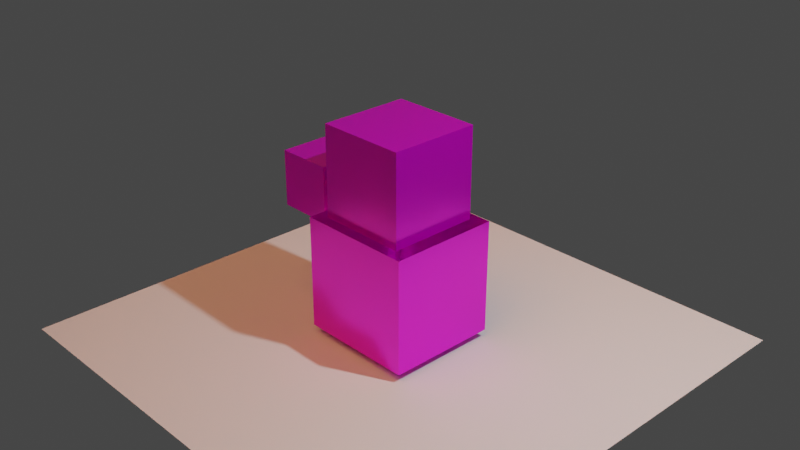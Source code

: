 # Source: cubeCraftIronMan.blend  (saved by Blender 2.93.21; exported with 4.5.12 LTS)
import bpy
from mathutils import Matrix  # noqa: F401  (used for matrix-valued properties, if any)

bpy.ops.wm.read_factory_settings(use_empty=True)
scene = bpy.context.scene
scene.name = 'Scene'

# ---- collections
col_collection = bpy.data.collections.new('Collection'); scene.collection.children.link(col_collection)

# ---- images (referenced by path relative to the original .blend; pixels are not part of the script)
import os
ASSET_DIR = os.environ.get("B2B_ASSET_DIR", "")  # directory of the original .blend (textures are referenced by path, not embedded)
HERE = os.path.dirname(os.path.abspath(__file__))  # packed textures are extracted next to this script under _unpacked/

def load_image(name, relpath, width, height, colorspace="sRGB"):
    """Load a texture the original file referenced (path relative to the .blend, or extracted next to this script)."""
    p = next((c for c in (os.path.join(HERE, relpath), os.path.join(ASSET_DIR, relpath)) if relpath and os.path.exists(c)), "")
    if p:
        img = bpy.data.images.load(p, check_existing=True)
        img.name = name
    else:  # same state as the original file: an image datablock whose file is absent (Cycles renders it pink)
        img = bpy.data.images.new(name, width, height)
        img.source = "FILE"
        img.filepath = "//" + (relpath or name)
    img.colorspace_settings.name = colorspace
    return img
img_ironman_jpg = load_image('ironMan.jpg', 'ironMan.jpg', 1024, 1024, 'sRGB')

# ---- materials (node trees are filled in below, after node groups)
mat_ironman = bpy.data.materials.new('ironMan')
mat_ironman.alpha_threshold = 0.0
mat_ironman.use_transparent_shadow = False
mat_ironman.line_color = (0.0, 0.0, 0.0, 1.0)

# ---- material node trees
mat_ironman.use_nodes = True; mat_ironman.node_tree.nodes.clear()
_N = mat_ironman.node_tree.nodes; _L = mat_ironman.node_tree.links
n0 = _N.new('ShaderNodeOutputMaterial'); n0.name = 'Material Output'; n0.location = (300, 300)
n1 = _N.new('ShaderNodeBsdfPrincipled'); n1.name = 'Principled BSDF'; n1.location = (10, 300)
n1.distribution = 'GGX'
n1.subsurface_method = 'BURLEY'
n1.inputs[1].default_value = 0.6
n1.inputs[2].default_value = 0.2182
n1.inputs[3].default_value = 1.45
n1.inputs[13].default_value = 0.8564
n1.inputs[27].default_value = (0.0, 0.0, 0.0, 1.0)
n1.inputs[28].default_value = 1.0
n2 = _N.new('ShaderNodeTexImage'); n2.name = 'Image Texture'; n2.location = (-456, 322)
n2.image = img_ironman_jpg
_L.new(n1.outputs[0], n0.inputs[0])
_L.new(n2.outputs[0], n1.inputs[0])
n0.is_active_output = True

# ---- world
world_world = bpy.data.worlds.new('World'); scene.world = world_world
world_world.use_nodes = True; world_world.node_tree.nodes.clear()
_N = world_world.node_tree.nodes; _L = world_world.node_tree.links
n0 = _N.new('ShaderNodeOutputWorld'); n0.name = 'World Output'; n0.location = (300, 300)
n1 = _N.new('ShaderNodeBackground'); n1.name = 'Background'; n1.location = (10, 300)
n1.inputs[0].default_value = (0.05088, 0.05088, 0.05088, 1.0)
_L.new(n1.outputs[0], n0.inputs[0])
n0.is_active_output = True
world_world.color = (0.05088, 0.05088, 0.05088)
world_world.use_sun_shadow = False
world_world.sun_shadow_jitter_overblur = 0.0

# ---- cameras
cam_camera = bpy.data.cameras.new('Camera')
cam_camera.clip_end = 100.0
cam_camera.ortho_scale = 7.314

# ---- lights
light_light = bpy.data.lights.new('Light', 'POINT')
light_light.transmission_factor = 0.0
light_light.energy = 1190.0
light_light.shadow_soft_size = 0.1
light_light.shadow_maximum_resolution = 0.006
light_light.use_absolute_resolution = True
light_spot = bpy.data.lights.new('Spot', 'SPOT')
light_spot.color = (1.0, 0.3084, 0.1175)
light_spot.transmission_factor = 0.0
light_spot.energy = 1e+04
light_spot.shadow_soft_size = 8.68
light_spot.shadow_maximum_resolution = 0.006
light_spot.use_absolute_resolution = True
light_spot.spot_size = 0.7592

# ---- meshes
me_cube = bpy.data.meshes.new('Cube')
me_cube.from_pydata([(0.5115, 0.5103, 0.3542), (0.5115, 0.5103, -0.3542), (0.5115, -0.5027, 0.3542), (0.5115, -0.5027, -0.3542), (-0.5115, 0.5103, 0.3542), (-0.5115, 0.5103, -0.3542), (-0.5115, -0.5027, 0.3542), (-0.5115, -0.5027, -0.3542)], [], [(0, 4, 6, 2), (3, 2, 6, 7), (7, 6, 4, 5), (5, 1, 3, 7), (1, 0, 2, 3), (5, 4, 0, 1)])
_uv = me_cube.uv_layers.new(name='UVMap')
_uv.uv.foreach_set('vector', [0.5536, 0.9448, 0.5536, 0.6858, 0.7566, 0.6858, 0.7566, 0.9448, 0.9616, 0.5045, 0.9616, 0.6827, 0.758, 0.6827, 0.758, 0.5045, 0.7575, 0.5045, 0.7575, 0.6849, 0.5532, 0.6849, 0.5532, 0.5045, 0.7577, 0.2457, 0.7577, 0.5055, 0.5527, 0.5055, 0.5527, 0.2457, 0.348, 0.5043, 0.348, 0.6858, 0.1427, 0.6858, 0.1427, 0.5043, 0.5516, 0.5057, 0.5516, 0.6843, 0.3477, 0.6843, 0.3477, 0.5057])
me_cube.materials.append(mat_ironman)
me_cube.use_remesh_preserve_volume = False
me_cube.use_remesh_preserve_attributes = False
me_cube.use_mirror_vertex_groups = False
me_cube.update()
me_cube_001 = bpy.data.meshes.new('Cube.001')
me_cube_001.from_pydata([(-1.014, -1.0, -0.8901), (-1.014, -1.0, 1.146), (-1.014, 1.0, -0.8901), (-1.014, 1.0, 1.146), (1.014, -1.0, -0.8901), (1.014, -1.0, 1.146), (1.014, 1.0, -0.8901), (1.014, 1.0, 1.146), (-1.014, 0.8931, -0.8925), (-1.014, -0.8931, -0.8925), (-1.014, -0.8931, 1.146), (-1.014, 0.8931, 1.146), (1.014, -0.8931, -0.8925), (1.014, 0.8931, -0.8925), (1.014, 0.8931, 1.146), (1.014, -0.8931, 1.146)], [], [(8, 11, 3, 2), (2, 3, 7, 6), (12, 15, 5, 4), (4, 5, 1, 0), (6, 7, 14, 13), (13, 14, 15, 12), (0, 1, 10, 9), (9, 10, 11, 8), (9, 8, 2, 6, 13, 12, 4, 0)])
_uv = me_cube_001.uv_layers.new(name='UVMap')
_uv.uv.foreach_set('vector', [0.1631, 0.2132, 0.1631, 0.04761, 0.1718, 0.04761, 0.1718, 0.213, 0.4366, 0.2119, 0.4366, 0.04807, 0.5668, 0.04807, 0.5668, 0.2119, 0.4284, 0.212, 0.4284, 0.04759, 0.4354, 0.04759, 0.4354, 0.2118, 0.1733, 0.2134, 0.1733, 0.04725, 0.3038, 0.04725, 0.3038, 0.2134, 0.3053, 0.2118, 0.3053, 0.04759, 0.3123, 0.04759, 0.3123, 0.212, 0.3123, 0.212, 0.3123, 0.04759, 0.4284, 0.04759, 0.4284, 0.212, 0.04253, 0.213, 0.04253, 0.04761, 0.05124, 0.04761, 0.05124, 0.2132, 0.05124, 0.2132, 0.05124, 0.04761, 0.1631, 0.04761, 0.1631, 0.2132, 0.3034, 0.224, 0.3034, 0.3695, 0.3034, 0.3782, 0.1727, 0.3782, 0.1727, 0.3695, 0.1727, 0.224, 0.1727, 0.2152, 0.3034, 0.2152])
me_cube_001.materials.append(mat_ironman)
me_cube_001.use_remesh_fix_poles = True
me_cube_001.use_remesh_preserve_attributes = False
me_cube_001.update()
me_plane = bpy.data.meshes.new('Plane')
me_plane.from_pydata([(-1.0, -1.0, 0.0), (1.0, -1.0, 0.0), (-1.0, 1.0, 0.0), (1.0, 1.0, 0.0)], [], [(0, 1, 3, 2)])
_uv = me_plane.uv_layers.new(name='UVMap')
_uv.uv.foreach_set('vector', [0.0, 0.0, 1.0, 0.0, 1.0, 1.0, 0.0, 1.0])
me_plane.use_remesh_fix_poles = True
me_plane.use_remesh_preserve_attributes = False
me_plane.update()
me_cube_002 = bpy.data.meshes.new('Cube.002')
me_cube_002.from_pydata([(-1.0, -1.0, -1.0), (-1.0, -1.0, 1.0), (-1.0, 1.0, -1.0), (-1.0, 1.0, 1.0), (1.0, -1.0, -1.0), (1.0, -1.0, 1.0), (1.0, 1.0, -1.0), (1.0, 1.0, 1.0)], [], [(0, 1, 3, 2), (2, 3, 7, 6), (6, 7, 5, 4), (4, 5, 1, 0), (2, 6, 4, 0), (7, 3, 1, 5)])
_uv = me_cube_002.uv_layers.new(name='UVMap')
_uv.uv.foreach_set('vector', [0.1137, 0.7863, 0.1137, 0.8474, 0.06593, 0.8474, 0.06593, 0.7863, 0.2388, 0.9909, 0.2388, 0.9328, 0.2875, 0.9328, 0.2875, 0.9909, 0.2142, 0.7864, 0.2142, 0.8484, 0.1651, 0.8484, 0.1651, 0.7864, 0.1637, 0.7867, 0.1637, 0.8487, 0.1158, 0.8487, 0.1158, 0.7867, 0.1149, 0.7222, 0.1646, 0.7222, 0.1646, 0.785, 0.1149, 0.785, 0.1645, 0.9036, 0.1151, 0.9036, 0.1151, 0.8475, 0.1645, 0.8475])
me_cube_002.materials.append(mat_ironman)
me_cube_002.use_remesh_fix_poles = True
me_cube_002.use_remesh_preserve_attributes = False
me_cube_002.update()

# ---- objects
ob_cube = bpy.data.objects.new('Cube', me_cube)
ob_light = bpy.data.objects.new('Light', light_light)
ob_camera = bpy.data.objects.new('Camera', cam_camera)
ob_empty = bpy.data.objects.new('Empty', img_ironman_jpg)
ob_cube_001 = bpy.data.objects.new('Cube.001', me_cube_001)
ob_spot = bpy.data.objects.new('Spot', light_spot)
ob_plane = bpy.data.objects.new('Plane', me_plane)
ob_cube_002 = bpy.data.objects.new('Cube.002', me_cube_002)

# ---- transforms, parenting, visibility, modifiers, constraints
ob_cube.location = (0.0, 0.0, 0.5132)
ob_cube.rotation_euler = (0.0, -0.0, 1.571)
ob_cube.scale = (1.0, 1.0, 1.441)
ob_cube.lock_rotations_4d = False
ob_cube.empty_display_type = 'ARROWS'
ob_cube.lineart.crease_threshold = 0.0
ob_light.location = (4.076, 1.005, 5.904)
ob_light.rotation_euler = (0.6503, 0.05522, 1.866)
ob_light.lock_rotations_4d = False
ob_light.empty_display_type = 'ARROWS'
ob_light.color = (0.0, 0.0, 0.0, 0.0)
ob_light.lineart.crease_threshold = 0.0
ob_camera.location = (7.359, -6.926, 4.958)
ob_camera.rotation_euler = (1.109, 0.0, 0.8149)
ob_camera.lock_rotations_4d = False
ob_camera.empty_display_type = 'ARROWS'
ob_camera.color = (0.0, 0.0, 0.0, 0.0)
ob_camera.display_type = 'WIRE'
ob_camera.lineart.crease_threshold = 0.0
ob_empty.location = (0.0, 1.902, 0.0)
ob_empty.rotation_euler = (1.571, -0.0, -0.0)
ob_empty.empty_display_type = 'IMAGE'
ob_empty.empty_display_size = 5.0
ob_cube_001.location = (0.0, 0.0, -0.7243)
ob_cube_001.scale = (0.6504, 0.628, 0.628)
ob_spot.location = (0.0, -1.98, 3.814)
ob_spot.rotation_euler = (0.4269, -0.0, 0.0)
ob_plane.location = (0.0, 0.0, -1.379)
ob_plane.scale = (2.726, 2.726, 2.726)
ob_cube_002.location = (-1.118, 1.588e-08, 0.08724)
ob_cube_002.rotation_euler = (-1.571, -0.0, 0.0)
ob_cube_002.scale = (0.3207, 0.3207, 0.3207)

# ---- collection membership
col_collection.objects.link(ob_cube)
col_collection.objects.link(ob_light)
col_collection.objects.link(ob_camera)
col_collection.objects.link(ob_empty)
col_collection.objects.link(ob_cube_001)
col_collection.objects.link(ob_spot)
col_collection.objects.link(ob_plane)
col_collection.objects.link(ob_cube_002)

# ---- scene / render settings (as saved in the file)
scene.camera = ob_camera
scene.frame_start = 1; scene.frame_end = 250; scene.frame_set(1)
scene.render.engine = 'BLENDER_EEVEE_NEXT'
scene.cycles.use_denoising = False
scene.cycles.samples = 128
scene.cycles.sampling_pattern = 'TABULATED_SOBOL'
scene.cycles.use_adaptive_sampling = False
scene.cycles.use_light_tree = False
scene.view_settings.view_transform = 'Filmic'
bpy.context.view_layer.update()
